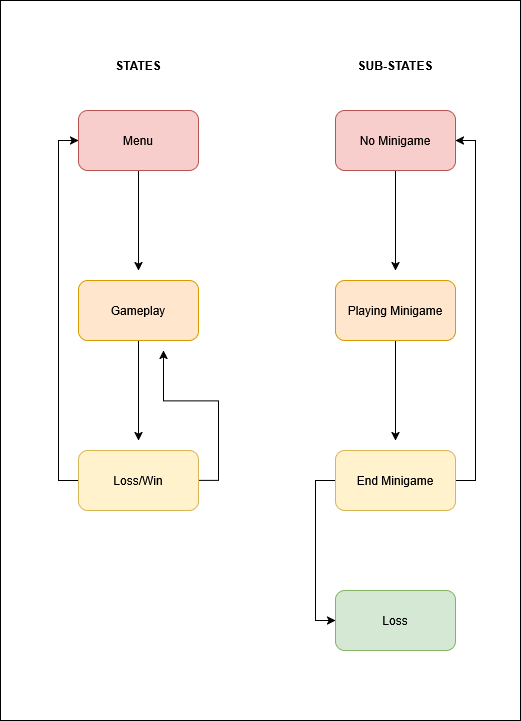

The diagram above was exported from draw.io. Its source (the exported page's mxGraphModel, read from the mxfile embedded in the PNG):
<mxGraphModel dx="1042" dy="534" grid="1" gridSize="10" guides="1" tooltips="1" connect="1" arrows="1" fold="1" page="1" pageScale="1" pageWidth="850" pageHeight="1100" math="0" shadow="0">
  <root>
    <mxCell id="0" />
    <mxCell id="1" parent="0" />
    <mxCell id="Th5b6z3lgQSCpKspkTil-21" parent="1" style="rounded=0;whiteSpace=wrap;html=1;" value="" vertex="1">
      <mxGeometry height="720" width="520" x="165" y="40" as="geometry" />
    </mxCell>
    <mxCell id="Th5b6z3lgQSCpKspkTil-1" parent="1" style="text;html=1;whiteSpace=wrap;strokeColor=none;fillColor=none;align=center;verticalAlign=middle;rounded=0;" value="&lt;b&gt;STATES&lt;/b&gt;" vertex="1">
      <mxGeometry height="30" width="160" x="223" y="90" as="geometry" />
    </mxCell>
    <mxCell id="Th5b6z3lgQSCpKspkTil-6" edge="1" parent="1" source="Th5b6z3lgQSCpKspkTil-3" style="edgeStyle=orthogonalEdgeStyle;rounded=0;orthogonalLoop=1;jettySize=auto;html=1;exitX=0.5;exitY=1;exitDx=0;exitDy=0;">
      <mxGeometry relative="1" as="geometry">
        <mxPoint x="303" y="310" as="targetPoint" />
      </mxGeometry>
    </mxCell>
    <mxCell id="Th5b6z3lgQSCpKspkTil-3" parent="1" style="rounded=1;whiteSpace=wrap;html=1;fillColor=#f8cecc;strokeColor=#b85450;" value="&lt;div&gt;Menu&lt;/div&gt;" vertex="1">
      <mxGeometry height="60" width="120" x="243" y="150" as="geometry" />
    </mxCell>
    <mxCell id="Th5b6z3lgQSCpKspkTil-7" edge="1" parent="1" source="Th5b6z3lgQSCpKspkTil-4" style="edgeStyle=orthogonalEdgeStyle;rounded=0;orthogonalLoop=1;jettySize=auto;html=1;exitX=0.5;exitY=1;exitDx=0;exitDy=0;">
      <mxGeometry relative="1" as="geometry">
        <mxPoint x="303" y="480" as="targetPoint" />
      </mxGeometry>
    </mxCell>
    <mxCell id="Th5b6z3lgQSCpKspkTil-4" parent="1" style="rounded=1;whiteSpace=wrap;html=1;fillColor=#ffe6cc;strokeColor=#d79b00;" value="&lt;div&gt;Gameplay&lt;/div&gt;" vertex="1">
      <mxGeometry height="60" width="120" x="243" y="320" as="geometry" />
    </mxCell>
    <mxCell id="Th5b6z3lgQSCpKspkTil-8" edge="1" parent="1" source="Th5b6z3lgQSCpKspkTil-5" style="edgeStyle=orthogonalEdgeStyle;rounded=0;orthogonalLoop=1;jettySize=auto;html=1;exitX=1;exitY=0.5;exitDx=0;exitDy=0;">
      <mxGeometry relative="1" as="geometry">
        <mxPoint x="328" y="390" as="targetPoint" />
      </mxGeometry>
    </mxCell>
    <mxCell id="Th5b6z3lgQSCpKspkTil-9" edge="1" parent="1" source="Th5b6z3lgQSCpKspkTil-5" style="edgeStyle=orthogonalEdgeStyle;rounded=0;orthogonalLoop=1;jettySize=auto;html=1;exitX=0;exitY=0.5;exitDx=0;exitDy=0;entryX=0;entryY=0.5;entryDx=0;entryDy=0;" target="Th5b6z3lgQSCpKspkTil-3">
      <mxGeometry relative="1" as="geometry" />
    </mxCell>
    <mxCell id="Th5b6z3lgQSCpKspkTil-5" parent="1" style="rounded=1;whiteSpace=wrap;html=1;fillColor=#fff2cc;strokeColor=#d6b656;" value="Loss/Win" vertex="1">
      <mxGeometry height="60" width="120" x="243" y="490" as="geometry" />
    </mxCell>
    <mxCell id="Th5b6z3lgQSCpKspkTil-10" parent="1" style="text;html=1;whiteSpace=wrap;strokeColor=none;fillColor=none;align=center;verticalAlign=middle;rounded=0;" value="&lt;div&gt;&lt;b&gt;SUB-STATES&lt;/b&gt;&lt;/div&gt;" vertex="1">
      <mxGeometry height="30" width="160" x="480" y="90" as="geometry" />
    </mxCell>
    <mxCell id="Th5b6z3lgQSCpKspkTil-16" edge="1" parent="1" source="Th5b6z3lgQSCpKspkTil-11" style="edgeStyle=orthogonalEdgeStyle;rounded=0;orthogonalLoop=1;jettySize=auto;html=1;exitX=0.5;exitY=1;exitDx=0;exitDy=0;">
      <mxGeometry relative="1" as="geometry">
        <mxPoint x="560" y="310" as="targetPoint" />
      </mxGeometry>
    </mxCell>
    <mxCell id="Th5b6z3lgQSCpKspkTil-11" parent="1" style="rounded=1;whiteSpace=wrap;html=1;fillColor=#f8cecc;strokeColor=#b85450;" value="&lt;div&gt;No Minigame&lt;/div&gt;" vertex="1">
      <mxGeometry height="60" width="120" x="500" y="150" as="geometry" />
    </mxCell>
    <mxCell id="Th5b6z3lgQSCpKspkTil-17" edge="1" parent="1" source="Th5b6z3lgQSCpKspkTil-12" style="edgeStyle=orthogonalEdgeStyle;rounded=0;orthogonalLoop=1;jettySize=auto;html=1;exitX=0.5;exitY=1;exitDx=0;exitDy=0;">
      <mxGeometry relative="1" as="geometry">
        <mxPoint x="560" y="480" as="targetPoint" />
      </mxGeometry>
    </mxCell>
    <mxCell id="Th5b6z3lgQSCpKspkTil-12" parent="1" style="rounded=1;whiteSpace=wrap;html=1;fillColor=#ffe6cc;strokeColor=#d79b00;" value="&lt;div&gt;Playing Minigame&lt;/div&gt;" vertex="1">
      <mxGeometry height="60" width="120" x="500" y="320" as="geometry" />
    </mxCell>
    <mxCell id="Th5b6z3lgQSCpKspkTil-18" edge="1" parent="1" source="Th5b6z3lgQSCpKspkTil-13" style="edgeStyle=orthogonalEdgeStyle;rounded=0;orthogonalLoop=1;jettySize=auto;html=1;exitX=1;exitY=0.5;exitDx=0;exitDy=0;entryX=1;entryY=0.5;entryDx=0;entryDy=0;" target="Th5b6z3lgQSCpKspkTil-11">
      <mxGeometry relative="1" as="geometry" />
    </mxCell>
    <mxCell id="Th5b6z3lgQSCpKspkTil-20" edge="1" parent="1" source="Th5b6z3lgQSCpKspkTil-13" style="edgeStyle=orthogonalEdgeStyle;rounded=0;orthogonalLoop=1;jettySize=auto;html=1;exitX=0;exitY=0.5;exitDx=0;exitDy=0;entryX=0;entryY=0.5;entryDx=0;entryDy=0;" target="Th5b6z3lgQSCpKspkTil-19">
      <mxGeometry relative="1" as="geometry" />
    </mxCell>
    <mxCell id="Th5b6z3lgQSCpKspkTil-13" parent="1" style="rounded=1;whiteSpace=wrap;html=1;fillColor=#fff2cc;strokeColor=#d6b656;" value="&lt;div&gt;End Minigame&lt;/div&gt;" vertex="1">
      <mxGeometry height="60" width="120" x="500" y="490" as="geometry" />
    </mxCell>
    <mxCell id="Th5b6z3lgQSCpKspkTil-19" parent="1" style="rounded=1;whiteSpace=wrap;html=1;fillColor=#d5e8d4;strokeColor=#82b366;" value="&lt;div&gt;Loss&lt;/div&gt;" vertex="1">
      <mxGeometry height="60" width="120" x="500" y="630" as="geometry" />
    </mxCell>
  </root>
</mxGraphModel>